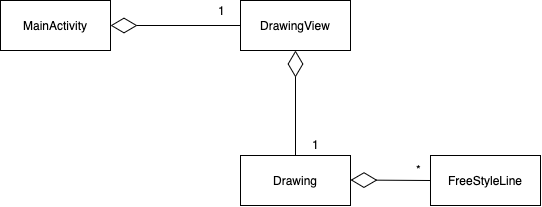

The diagram above was exported from draw.io. Its source (the exported page's mxGraphModel, read from the mxfile embedded in the PNG):
<mxGraphModel dx="726" dy="374" grid="1" gridSize="10" guides="1" tooltips="1" connect="1" arrows="1" fold="1" page="1" pageScale="1" pageWidth="827" pageHeight="1169" math="0" shadow="0">
  <root>
    <mxCell id="0" />
    <mxCell id="1" parent="0" />
    <mxCell id="2" value="MainActivity" style="html=1;" vertex="1" parent="1">
      <mxGeometry x="50" y="160" width="110" height="50" as="geometry" />
    </mxCell>
    <mxCell id="3" value="DrawingView" style="html=1;" vertex="1" parent="1">
      <mxGeometry x="290" y="160" width="110" height="50" as="geometry" />
    </mxCell>
    <mxCell id="4" value="" style="endArrow=diamondThin;endFill=0;endSize=24;html=1;entryX=1;entryY=0.5;entryDx=0;entryDy=0;exitX=0;exitY=0.5;exitDx=0;exitDy=0;align=right;" edge="1" source="3" target="2" parent="1">
      <mxGeometry width="160" relative="1" as="geometry">
        <mxPoint x="220" y="250" as="sourcePoint" />
        <mxPoint x="380" y="250" as="targetPoint" />
      </mxGeometry>
    </mxCell>
    <mxCell id="5" value="1" style="text;html=1;resizable=0;points=[];align=center;verticalAlign=middle;labelBackgroundColor=#ffffff;" vertex="1" connectable="0" parent="4">
      <mxGeometry x="-0.6915" relative="1" as="geometry">
        <mxPoint x="1" y="-15" as="offset" />
      </mxGeometry>
    </mxCell>
    <mxCell id="6" value="Drawing" style="html=1;" vertex="1" parent="1">
      <mxGeometry x="290" y="315" width="110" height="50" as="geometry" />
    </mxCell>
    <mxCell id="7" value="" style="endArrow=diamondThin;endFill=0;endSize=24;html=1;exitX=0.5;exitY=0;exitDx=0;exitDy=0;" edge="1" source="6" target="3" parent="1">
      <mxGeometry width="160" relative="1" as="geometry">
        <mxPoint x="350" y="290" as="sourcePoint" />
        <mxPoint x="220" y="310" as="targetPoint" />
      </mxGeometry>
    </mxCell>
    <mxCell id="8" value="1&lt;br&gt;" style="text;html=1;resizable=0;points=[];autosize=1;align=left;verticalAlign=top;spacingTop=-4;" vertex="1" parent="1">
      <mxGeometry x="360" y="295" width="20" height="20" as="geometry" />
    </mxCell>
    <mxCell id="9" value="FreeStyleLine" style="html=1;" vertex="1" parent="1">
      <mxGeometry x="480" y="315" width="110" height="50" as="geometry" />
    </mxCell>
    <mxCell id="10" value="" style="endArrow=diamondThin;endFill=0;endSize=24;html=1;entryX=1;entryY=0.5;entryDx=0;entryDy=0;exitX=0;exitY=0.5;exitDx=0;exitDy=0;align=right;" edge="1" source="9" parent="1">
      <mxGeometry width="160" relative="1" as="geometry">
        <mxPoint x="470.0000000000001" y="339.5" as="sourcePoint" />
        <mxPoint x="400" y="339.5" as="targetPoint" />
      </mxGeometry>
    </mxCell>
    <mxCell id="11" value="*" style="text;html=1;resizable=0;points=[];align=center;verticalAlign=middle;labelBackgroundColor=#ffffff;" vertex="1" connectable="0" parent="10">
      <mxGeometry x="-0.6915" relative="1" as="geometry">
        <mxPoint x="1" y="-11" as="offset" />
      </mxGeometry>
    </mxCell>
  </root>
</mxGraphModel>